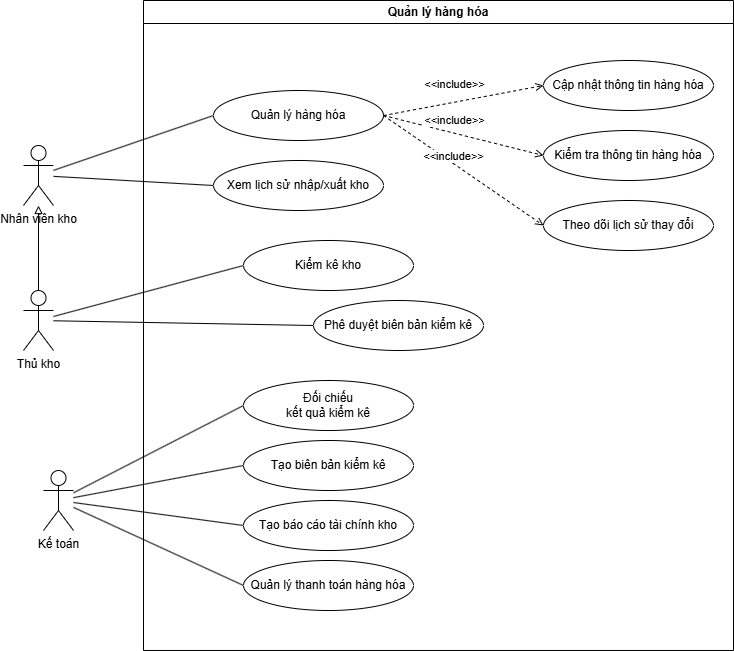

The diagram above was exported from draw.io. Its source (the exported page's mxGraphModel, read from the mxfile embedded in the PNG):
<mxGraphModel dx="1426" dy="785" grid="1" gridSize="10" guides="1" tooltips="1" connect="1" arrows="1" fold="1" page="1" pageScale="1" pageWidth="850" pageHeight="1100" math="0" shadow="0">
  <root>
    <mxCell id="0" />
    <mxCell id="1" parent="0" />
    <mxCell id="yW6W4MtMctaLEotUu_6d-39" style="rounded=0;orthogonalLoop=1;jettySize=auto;html=1;entryX=0;entryY=0.5;entryDx=0;entryDy=0;endArrow=none;startFill=0;" parent="1" source="yW6W4MtMctaLEotUu_6d-1" target="yW6W4MtMctaLEotUu_6d-4" edge="1">
      <mxGeometry relative="1" as="geometry">
        <mxPoint x="150" y="250" as="sourcePoint" />
      </mxGeometry>
    </mxCell>
    <mxCell id="yW6W4MtMctaLEotUu_6d-47" style="rounded=0;orthogonalLoop=1;jettySize=auto;html=1;entryX=0;entryY=0.5;entryDx=0;entryDy=0;endArrow=none;startFill=0;" parent="1" source="yW6W4MtMctaLEotUu_6d-1" target="yW6W4MtMctaLEotUu_6d-5" edge="1">
      <mxGeometry relative="1" as="geometry">
        <mxPoint x="140" y="270" as="sourcePoint" />
      </mxGeometry>
    </mxCell>
    <mxCell id="yW6W4MtMctaLEotUu_6d-1" value="Nhân viên kho" style="shape=umlActor;verticalLabelPosition=bottom;verticalAlign=top;html=1;outlineConnect=0;" parent="1" vertex="1">
      <mxGeometry x="50" y="205" width="30" height="60" as="geometry" />
    </mxCell>
    <mxCell id="yW6W4MtMctaLEotUu_6d-79" value="" style="edgeStyle=orthogonalEdgeStyle;rounded=0;orthogonalLoop=1;jettySize=auto;html=1;endArrow=block;endFill=0;" parent="1" source="yW6W4MtMctaLEotUu_6d-52" target="yW6W4MtMctaLEotUu_6d-1" edge="1">
      <mxGeometry relative="1" as="geometry" />
    </mxCell>
    <mxCell id="yW6W4MtMctaLEotUu_6d-52" value="Thủ kho" style="shape=umlActor;verticalLabelPosition=bottom;verticalAlign=top;html=1;outlineConnect=0;" parent="1" vertex="1">
      <mxGeometry x="50" y="350" width="30" height="60" as="geometry" />
    </mxCell>
    <mxCell id="yW6W4MtMctaLEotUu_6d-59" value="" style="endArrow=none;html=1;rounded=0;exitX=0;exitY=0.5;exitDx=0;exitDy=0;" parent="1" source="yW6W4MtMctaLEotUu_6d-58" target="yW6W4MtMctaLEotUu_6d-52" edge="1">
      <mxGeometry width="50" height="50" relative="1" as="geometry">
        <mxPoint x="605" y="640" as="sourcePoint" />
        <mxPoint x="180" y="400" as="targetPoint" />
      </mxGeometry>
    </mxCell>
    <mxCell id="yW6W4MtMctaLEotUu_6d-61" value="" style="endArrow=none;html=1;rounded=0;exitX=0;exitY=0.5;exitDx=0;exitDy=0;" parent="1" source="yW6W4MtMctaLEotUu_6d-60" target="yW6W4MtMctaLEotUu_6d-52" edge="1">
      <mxGeometry width="50" height="50" relative="1" as="geometry">
        <mxPoint x="725" y="790" as="sourcePoint" />
        <mxPoint x="120" y="450" as="targetPoint" />
      </mxGeometry>
    </mxCell>
    <mxCell id="yW6W4MtMctaLEotUu_6d-62" style="rounded=0;orthogonalLoop=1;jettySize=auto;html=1;endArrow=none;startFill=0;entryX=0;entryY=0.5;entryDx=0;entryDy=0;" parent="1" source="yW6W4MtMctaLEotUu_6d-73" target="yW6W4MtMctaLEotUu_6d-63" edge="1">
      <mxGeometry relative="1" as="geometry">
        <mxPoint x="130" y="300" as="sourcePoint" />
        <mxPoint x="240" y="320" as="targetPoint" />
      </mxGeometry>
    </mxCell>
    <mxCell id="yW6W4MtMctaLEotUu_6d-68" value="" style="endArrow=none;html=1;rounded=0;exitX=0;exitY=0.5;exitDx=0;exitDy=0;" parent="1" source="yW6W4MtMctaLEotUu_6d-88" target="yW6W4MtMctaLEotUu_6d-73" edge="1">
      <mxGeometry width="50" height="50" relative="1" as="geometry">
        <mxPoint x="270" y="542.5" as="sourcePoint" />
        <mxPoint x="110" y="526" as="targetPoint" />
      </mxGeometry>
    </mxCell>
    <mxCell id="yW6W4MtMctaLEotUu_6d-70" value="" style="endArrow=none;html=1;rounded=0;exitX=0;exitY=0.5;exitDx=0;exitDy=0;" parent="1" source="yW6W4MtMctaLEotUu_6d-69" target="yW6W4MtMctaLEotUu_6d-73" edge="1">
      <mxGeometry width="50" height="50" relative="1" as="geometry">
        <mxPoint x="770" y="936" as="sourcePoint" />
        <mxPoint x="110" y="526" as="targetPoint" />
      </mxGeometry>
    </mxCell>
    <mxCell id="yW6W4MtMctaLEotUu_6d-73" value="Kế toán" style="shape=umlActor;verticalLabelPosition=bottom;verticalAlign=top;html=1;outlineConnect=0;" parent="1" vertex="1">
      <mxGeometry x="70" y="530" width="30" height="60" as="geometry" />
    </mxCell>
    <mxCell id="yW6W4MtMctaLEotUu_6d-85" value="" style="endArrow=none;html=1;rounded=0;exitX=0;exitY=0.5;exitDx=0;exitDy=0;" parent="1" source="yW6W4MtMctaLEotUu_6d-84" target="yW6W4MtMctaLEotUu_6d-73" edge="1">
      <mxGeometry width="50" height="50" relative="1" as="geometry">
        <mxPoint x="280" y="705" as="sourcePoint" />
        <mxPoint x="80" y="692" as="targetPoint" />
      </mxGeometry>
    </mxCell>
    <mxCell id="yW6W4MtMctaLEotUu_6d-86" value="Quản lý hàng hóa" style="swimlane;whiteSpace=wrap;html=1;" parent="1" vertex="1">
      <mxGeometry x="170" y="60" width="590" height="650" as="geometry" />
    </mxCell>
    <mxCell id="yW6W4MtMctaLEotUu_6d-5" value="Xem lịch sử nhập/xuất kho" style="ellipse;whiteSpace=wrap;html=1;" parent="yW6W4MtMctaLEotUu_6d-86" vertex="1">
      <mxGeometry x="70" y="160" width="170" height="50" as="geometry" />
    </mxCell>
    <mxCell id="yW6W4MtMctaLEotUu_6d-63" value="Tạo biên bản kiểm kê" style="ellipse;whiteSpace=wrap;html=1;" parent="yW6W4MtMctaLEotUu_6d-86" vertex="1">
      <mxGeometry x="100" y="440" width="170" height="50" as="geometry" />
    </mxCell>
    <mxCell id="yW6W4MtMctaLEotUu_6d-15" value="Cập nhật thông tin hàng hóa" style="ellipse;whiteSpace=wrap;html=1;" parent="yW6W4MtMctaLEotUu_6d-86" vertex="1">
      <mxGeometry x="400" y="60" width="170" height="50" as="geometry" />
    </mxCell>
    <mxCell id="yW6W4MtMctaLEotUu_6d-24" value="Theo dõi lịch sử thay đổi" style="ellipse;whiteSpace=wrap;html=1;" parent="yW6W4MtMctaLEotUu_6d-86" vertex="1">
      <mxGeometry x="400" y="200" width="170" height="50" as="geometry" />
    </mxCell>
    <mxCell id="yW6W4MtMctaLEotUu_6d-18" value="Kiểm tra thông tin hàng hóa" style="ellipse;whiteSpace=wrap;html=1;" parent="yW6W4MtMctaLEotUu_6d-86" vertex="1">
      <mxGeometry x="400" y="130" width="170" height="50" as="geometry" />
    </mxCell>
    <mxCell id="yW6W4MtMctaLEotUu_6d-58" value="Kiểm kê kho" style="ellipse;whiteSpace=wrap;html=1;" parent="yW6W4MtMctaLEotUu_6d-86" vertex="1">
      <mxGeometry x="100" y="240" width="170" height="50" as="geometry" />
    </mxCell>
    <mxCell id="yW6W4MtMctaLEotUu_6d-60" value="Phê duyệt biên bản kiểm kê" style="ellipse;whiteSpace=wrap;html=1;" parent="yW6W4MtMctaLEotUu_6d-86" vertex="1">
      <mxGeometry x="170" y="300" width="170" height="50" as="geometry" />
    </mxCell>
    <mxCell id="yW6W4MtMctaLEotUu_6d-69" value="Tạo báo cáo tài chính kho" style="ellipse;whiteSpace=wrap;html=1;" parent="yW6W4MtMctaLEotUu_6d-86" vertex="1">
      <mxGeometry x="100" y="500" width="170" height="50" as="geometry" />
    </mxCell>
    <mxCell id="yW6W4MtMctaLEotUu_6d-84" value="Quản lý thanh toán hàng hóa" style="ellipse;whiteSpace=wrap;html=1;" parent="yW6W4MtMctaLEotUu_6d-86" vertex="1">
      <mxGeometry x="100" y="560" width="170" height="50" as="geometry" />
    </mxCell>
    <mxCell id="yW6W4MtMctaLEotUu_6d-88" value="Đối chiếu&lt;div&gt;kết quả kiểm kê&lt;/div&gt;" style="ellipse;whiteSpace=wrap;html=1;" parent="yW6W4MtMctaLEotUu_6d-86" vertex="1">
      <mxGeometry x="100" y="380" width="170" height="50" as="geometry" />
    </mxCell>
    <mxCell id="yW6W4MtMctaLEotUu_6d-4" value="Quản lý hàng hóa" style="ellipse;whiteSpace=wrap;html=1;" parent="yW6W4MtMctaLEotUu_6d-86" vertex="1">
      <mxGeometry x="70" y="90" width="170" height="50" as="geometry" />
    </mxCell>
    <mxCell id="yW6W4MtMctaLEotUu_6d-6" value="" style="endArrow=open;html=1;rounded=0;exitX=1;exitY=0.5;exitDx=0;exitDy=0;curved=0;strokeColor=default;fillColor=#f8cecc;dashed=1;endFill=0;entryX=0;entryY=0.5;entryDx=0;entryDy=0;" parent="yW6W4MtMctaLEotUu_6d-86" source="yW6W4MtMctaLEotUu_6d-4" target="yW6W4MtMctaLEotUu_6d-15" edge="1">
      <mxGeometry width="50" height="50" relative="1" as="geometry">
        <mxPoint x="220" y="320" as="sourcePoint" />
        <mxPoint x="350" y="120" as="targetPoint" />
      </mxGeometry>
    </mxCell>
    <mxCell id="yW6W4MtMctaLEotUu_6d-14" value="&amp;lt;&amp;lt;include&amp;gt;&amp;gt;" style="edgeLabel;align=center;verticalAlign=middle;resizable=0;points=[];textDirection=ltr;html=1;" parent="yW6W4MtMctaLEotUu_6d-6" connectable="0" vertex="1">
      <mxGeometry x="0.028" y="-1" relative="1" as="geometry">
        <mxPoint x="-12" y="-17" as="offset" />
      </mxGeometry>
    </mxCell>
    <mxCell id="yW6W4MtMctaLEotUu_6d-22" value="" style="endArrow=open;html=1;rounded=0;exitX=1;exitY=0.5;exitDx=0;exitDy=0;curved=0;strokeColor=default;fillColor=#f8cecc;dashed=1;endFill=0;entryX=0;entryY=0.5;entryDx=0;entryDy=0;" parent="yW6W4MtMctaLEotUu_6d-86" source="yW6W4MtMctaLEotUu_6d-4" target="yW6W4MtMctaLEotUu_6d-24" edge="1">
      <mxGeometry width="50" height="50" relative="1" as="geometry">
        <mxPoint x="260" y="225" as="sourcePoint" />
        <mxPoint x="380" y="150" as="targetPoint" />
      </mxGeometry>
    </mxCell>
    <mxCell id="yW6W4MtMctaLEotUu_6d-23" value="&amp;lt;&amp;lt;include&amp;gt;&amp;gt;" style="edgeLabel;align=center;verticalAlign=middle;resizable=0;points=[];textDirection=ltr;html=1;" parent="yW6W4MtMctaLEotUu_6d-22" connectable="0" vertex="1">
      <mxGeometry x="0.028" y="-1" relative="1" as="geometry">
        <mxPoint x="-12" y="-17" as="offset" />
      </mxGeometry>
    </mxCell>
    <mxCell id="yW6W4MtMctaLEotUu_6d-16" value="" style="endArrow=open;html=1;rounded=0;exitX=1;exitY=0.5;exitDx=0;exitDy=0;curved=0;strokeColor=default;fillColor=#f8cecc;dashed=1;endFill=0;entryX=0;entryY=0.5;entryDx=0;entryDy=0;" parent="yW6W4MtMctaLEotUu_6d-86" source="yW6W4MtMctaLEotUu_6d-4" target="yW6W4MtMctaLEotUu_6d-18" edge="1">
      <mxGeometry width="50" height="50" relative="1" as="geometry">
        <mxPoint x="240" y="205" as="sourcePoint" />
        <mxPoint x="360" y="130" as="targetPoint" />
      </mxGeometry>
    </mxCell>
    <mxCell id="yW6W4MtMctaLEotUu_6d-17" value="&amp;lt;&amp;lt;include&amp;gt;&amp;gt;" style="edgeLabel;align=center;verticalAlign=middle;resizable=0;points=[];textDirection=ltr;html=1;" parent="yW6W4MtMctaLEotUu_6d-16" connectable="0" vertex="1">
      <mxGeometry x="0.028" y="-1" relative="1" as="geometry">
        <mxPoint x="-12" y="-17" as="offset" />
      </mxGeometry>
    </mxCell>
  </root>
</mxGraphModel>